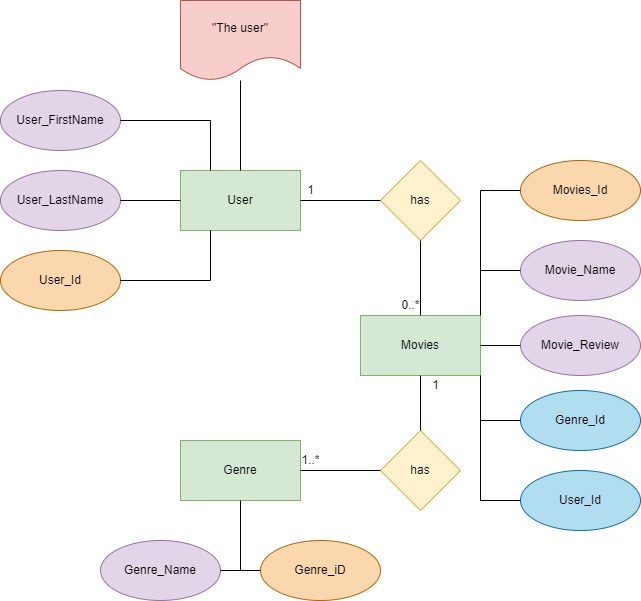

The diagram above was exported from draw.io. Its source (the exported page's mxGraphModel, read from the mxfile embedded in the PNG):
<mxGraphModel dx="1422" dy="774" grid="1" gridSize="10" guides="1" tooltips="1" connect="1" arrows="1" fold="1" page="1" pageScale="1" pageWidth="827" pageHeight="1169" math="0" shadow="0">
  <root>
    <mxCell id="0" />
    <mxCell id="1" parent="0" />
    <mxCell id="TPpONa4JVOIQ63gtqHWd-2" value="&quot;The user&quot;" style="shape=document;whiteSpace=wrap;html=1;boundedLbl=1;fillColor=#f8cecc;strokeColor=#b85450;" vertex="1" parent="1">
      <mxGeometry x="320" y="210" width="120" height="80" as="geometry" />
    </mxCell>
    <mxCell id="TPpONa4JVOIQ63gtqHWd-3" value="User" style="whiteSpace=wrap;html=1;fillColor=#d5e8d4;strokeColor=#82b366;" vertex="1" parent="1">
      <mxGeometry x="320" y="380" width="120" height="60" as="geometry" />
    </mxCell>
    <mxCell id="TPpONa4JVOIQ63gtqHWd-4" value="" style="endArrow=none;html=1;rounded=0;exitX=0.5;exitY=0;exitDx=0;exitDy=0;" edge="1" parent="1" source="TPpONa4JVOIQ63gtqHWd-3" target="TPpONa4JVOIQ63gtqHWd-2">
      <mxGeometry width="50" height="50" relative="1" as="geometry">
        <mxPoint x="370" y="360" as="sourcePoint" />
        <mxPoint x="420" y="310" as="targetPoint" />
      </mxGeometry>
    </mxCell>
    <mxCell id="TPpONa4JVOIQ63gtqHWd-5" value="Genre" style="whiteSpace=wrap;html=1;fillColor=#d5e8d4;strokeColor=#82b366;" vertex="1" parent="1">
      <mxGeometry x="320" y="650" width="120" height="60" as="geometry" />
    </mxCell>
    <mxCell id="TPpONa4JVOIQ63gtqHWd-6" value="Movies" style="whiteSpace=wrap;html=1;fillColor=#d5e8d4;strokeColor=#82b366;" vertex="1" parent="1">
      <mxGeometry x="500" y="525" width="120" height="60" as="geometry" />
    </mxCell>
    <mxCell id="TPpONa4JVOIQ63gtqHWd-8" value="has" style="rhombus;whiteSpace=wrap;html=1;fillColor=#fff2cc;strokeColor=#d6b656;" vertex="1" parent="1">
      <mxGeometry x="520" y="370" width="80" height="80" as="geometry" />
    </mxCell>
    <mxCell id="TPpONa4JVOIQ63gtqHWd-9" value="User_FirstName" style="ellipse;whiteSpace=wrap;html=1;fillColor=#e1d5e7;strokeColor=#9673a6;" vertex="1" parent="1">
      <mxGeometry x="140" y="300" width="120" height="60" as="geometry" />
    </mxCell>
    <mxCell id="TPpONa4JVOIQ63gtqHWd-10" value="User_Id" style="ellipse;whiteSpace=wrap;html=1;fillColor=#fad7ac;strokeColor=#b46504;" vertex="1" parent="1">
      <mxGeometry x="140" y="460" width="120" height="60" as="geometry" />
    </mxCell>
    <mxCell id="TPpONa4JVOIQ63gtqHWd-11" value="User_LastName" style="ellipse;whiteSpace=wrap;html=1;fillColor=#e1d5e7;strokeColor=#9673a6;" vertex="1" parent="1">
      <mxGeometry x="140" y="380" width="120" height="60" as="geometry" />
    </mxCell>
    <mxCell id="TPpONa4JVOIQ63gtqHWd-12" value="" style="endArrow=none;html=1;rounded=0;entryX=1;entryY=0.5;entryDx=0;entryDy=0;exitX=0.25;exitY=1;exitDx=0;exitDy=0;" edge="1" parent="1" source="TPpONa4JVOIQ63gtqHWd-3" target="TPpONa4JVOIQ63gtqHWd-10">
      <mxGeometry width="50" height="50" relative="1" as="geometry">
        <mxPoint x="400" y="550" as="sourcePoint" />
        <mxPoint x="450" y="500" as="targetPoint" />
        <Array as="points">
          <mxPoint x="350" y="490" />
        </Array>
      </mxGeometry>
    </mxCell>
    <mxCell id="TPpONa4JVOIQ63gtqHWd-13" value="" style="endArrow=none;html=1;rounded=0;entryX=0;entryY=0.5;entryDx=0;entryDy=0;exitX=1;exitY=0.5;exitDx=0;exitDy=0;" edge="1" parent="1" source="TPpONa4JVOIQ63gtqHWd-11" target="TPpONa4JVOIQ63gtqHWd-3">
      <mxGeometry width="50" height="50" relative="1" as="geometry">
        <mxPoint x="400" y="550" as="sourcePoint" />
        <mxPoint x="450" y="500" as="targetPoint" />
      </mxGeometry>
    </mxCell>
    <mxCell id="TPpONa4JVOIQ63gtqHWd-14" value="" style="endArrow=none;html=1;rounded=0;entryX=1;entryY=0.5;entryDx=0;entryDy=0;exitX=0.25;exitY=0;exitDx=0;exitDy=0;" edge="1" parent="1" source="TPpONa4JVOIQ63gtqHWd-3" target="TPpONa4JVOIQ63gtqHWd-9">
      <mxGeometry width="50" height="50" relative="1" as="geometry">
        <mxPoint x="400" y="550" as="sourcePoint" />
        <mxPoint x="450" y="500" as="targetPoint" />
        <Array as="points">
          <mxPoint x="350" y="330" />
        </Array>
      </mxGeometry>
    </mxCell>
    <mxCell id="TPpONa4JVOIQ63gtqHWd-15" value="" style="endArrow=none;html=1;rounded=0;entryX=1;entryY=0.5;entryDx=0;entryDy=0;exitX=0;exitY=0.5;exitDx=0;exitDy=0;" edge="1" parent="1" source="TPpONa4JVOIQ63gtqHWd-8" target="TPpONa4JVOIQ63gtqHWd-3">
      <mxGeometry width="50" height="50" relative="1" as="geometry">
        <mxPoint x="400" y="550" as="sourcePoint" />
        <mxPoint x="450" y="500" as="targetPoint" />
      </mxGeometry>
    </mxCell>
    <mxCell id="TPpONa4JVOIQ63gtqHWd-16" value="" style="endArrow=none;html=1;rounded=0;entryX=0.5;entryY=1;entryDx=0;entryDy=0;exitX=0.5;exitY=0;exitDx=0;exitDy=0;" edge="1" parent="1" source="TPpONa4JVOIQ63gtqHWd-6" target="TPpONa4JVOIQ63gtqHWd-8">
      <mxGeometry width="50" height="50" relative="1" as="geometry">
        <mxPoint x="400" y="550" as="sourcePoint" />
        <mxPoint x="490" y="470" as="targetPoint" />
      </mxGeometry>
    </mxCell>
    <mxCell id="TPpONa4JVOIQ63gtqHWd-17" value="Movies_Id" style="ellipse;whiteSpace=wrap;html=1;fillColor=#fad7ac;strokeColor=#b46504;" vertex="1" parent="1">
      <mxGeometry x="660" y="370" width="120" height="60" as="geometry" />
    </mxCell>
    <mxCell id="TPpONa4JVOIQ63gtqHWd-18" value="User_Id" style="ellipse;whiteSpace=wrap;html=1;fillColor=#b1ddf0;strokeColor=#10739e;" vertex="1" parent="1">
      <mxGeometry x="660" y="680" width="120" height="60" as="geometry" />
    </mxCell>
    <mxCell id="TPpONa4JVOIQ63gtqHWd-19" value="Genre_Id" style="ellipse;whiteSpace=wrap;html=1;fillColor=#b1ddf0;strokeColor=#10739e;" vertex="1" parent="1">
      <mxGeometry x="660" y="600" width="120" height="60" as="geometry" />
    </mxCell>
    <mxCell id="TPpONa4JVOIQ63gtqHWd-20" value="Movie_Name" style="ellipse;whiteSpace=wrap;html=1;fillColor=#e1d5e7;strokeColor=#9673a6;" vertex="1" parent="1">
      <mxGeometry x="660" y="450" width="120" height="60" as="geometry" />
    </mxCell>
    <mxCell id="TPpONa4JVOIQ63gtqHWd-21" value="Movie_Review" style="ellipse;whiteSpace=wrap;html=1;fillColor=#e1d5e7;strokeColor=#9673a6;" vertex="1" parent="1">
      <mxGeometry x="660" y="525" width="120" height="60" as="geometry" />
    </mxCell>
    <mxCell id="TPpONa4JVOIQ63gtqHWd-22" value="" style="endArrow=none;html=1;rounded=0;entryX=0;entryY=0.5;entryDx=0;entryDy=0;" edge="1" parent="1" target="TPpONa4JVOIQ63gtqHWd-17">
      <mxGeometry width="50" height="50" relative="1" as="geometry">
        <mxPoint x="620" y="480" as="sourcePoint" />
        <mxPoint x="450" y="500" as="targetPoint" />
        <Array as="points">
          <mxPoint x="620" y="400" />
          <mxPoint x="630" y="400" />
        </Array>
      </mxGeometry>
    </mxCell>
    <mxCell id="TPpONa4JVOIQ63gtqHWd-26" value="" style="endArrow=none;html=1;rounded=0;entryX=0;entryY=0.5;entryDx=0;entryDy=0;exitX=1;exitY=0;exitDx=0;exitDy=0;" edge="1" parent="1" source="TPpONa4JVOIQ63gtqHWd-6" target="TPpONa4JVOIQ63gtqHWd-20">
      <mxGeometry width="50" height="50" relative="1" as="geometry">
        <mxPoint x="400" y="550" as="sourcePoint" />
        <mxPoint x="450" y="500" as="targetPoint" />
        <Array as="points">
          <mxPoint x="620" y="480" />
        </Array>
      </mxGeometry>
    </mxCell>
    <mxCell id="TPpONa4JVOIQ63gtqHWd-27" value="" style="endArrow=none;html=1;rounded=0;entryX=0;entryY=0.5;entryDx=0;entryDy=0;exitX=1;exitY=0.5;exitDx=0;exitDy=0;" edge="1" parent="1" source="TPpONa4JVOIQ63gtqHWd-6" target="TPpONa4JVOIQ63gtqHWd-21">
      <mxGeometry width="50" height="50" relative="1" as="geometry">
        <mxPoint x="400" y="550" as="sourcePoint" />
        <mxPoint x="450" y="500" as="targetPoint" />
      </mxGeometry>
    </mxCell>
    <mxCell id="TPpONa4JVOIQ63gtqHWd-28" value="" style="endArrow=none;html=1;rounded=0;entryX=0;entryY=0.5;entryDx=0;entryDy=0;exitX=1;exitY=1;exitDx=0;exitDy=0;" edge="1" parent="1" source="TPpONa4JVOIQ63gtqHWd-6" target="TPpONa4JVOIQ63gtqHWd-19">
      <mxGeometry width="50" height="50" relative="1" as="geometry">
        <mxPoint x="400" y="550" as="sourcePoint" />
        <mxPoint x="450" y="500" as="targetPoint" />
        <Array as="points">
          <mxPoint x="620" y="630" />
        </Array>
      </mxGeometry>
    </mxCell>
    <mxCell id="TPpONa4JVOIQ63gtqHWd-29" value="" style="endArrow=none;html=1;rounded=0;exitX=0;exitY=0.5;exitDx=0;exitDy=0;" edge="1" parent="1" source="TPpONa4JVOIQ63gtqHWd-18">
      <mxGeometry width="50" height="50" relative="1" as="geometry">
        <mxPoint x="400" y="550" as="sourcePoint" />
        <mxPoint x="620" y="630" as="targetPoint" />
        <Array as="points">
          <mxPoint x="620" y="710" />
        </Array>
      </mxGeometry>
    </mxCell>
    <mxCell id="TPpONa4JVOIQ63gtqHWd-30" value="has" style="rhombus;whiteSpace=wrap;html=1;fillColor=#fff2cc;strokeColor=#d6b656;" vertex="1" parent="1">
      <mxGeometry x="520" y="640" width="80" height="80" as="geometry" />
    </mxCell>
    <mxCell id="TPpONa4JVOIQ63gtqHWd-31" value="" style="endArrow=none;html=1;rounded=0;entryX=0.5;entryY=1;entryDx=0;entryDy=0;exitX=0.5;exitY=0;exitDx=0;exitDy=0;" edge="1" parent="1" source="TPpONa4JVOIQ63gtqHWd-30" target="TPpONa4JVOIQ63gtqHWd-6">
      <mxGeometry width="50" height="50" relative="1" as="geometry">
        <mxPoint x="400" y="550" as="sourcePoint" />
        <mxPoint x="450" y="500" as="targetPoint" />
      </mxGeometry>
    </mxCell>
    <mxCell id="TPpONa4JVOIQ63gtqHWd-32" value="" style="endArrow=none;html=1;rounded=0;entryX=0;entryY=0.5;entryDx=0;entryDy=0;exitX=1;exitY=0.5;exitDx=0;exitDy=0;" edge="1" parent="1" source="TPpONa4JVOIQ63gtqHWd-5" target="TPpONa4JVOIQ63gtqHWd-30">
      <mxGeometry width="50" height="50" relative="1" as="geometry">
        <mxPoint x="400" y="550" as="sourcePoint" />
        <mxPoint x="450" y="500" as="targetPoint" />
      </mxGeometry>
    </mxCell>
    <mxCell id="TPpONa4JVOIQ63gtqHWd-34" value="Genre_Name" style="ellipse;whiteSpace=wrap;html=1;fillColor=#e1d5e7;strokeColor=#9673a6;" vertex="1" parent="1">
      <mxGeometry x="240" y="750" width="120" height="60" as="geometry" />
    </mxCell>
    <mxCell id="TPpONa4JVOIQ63gtqHWd-35" value="Genre_iD" style="ellipse;whiteSpace=wrap;html=1;fillColor=#fad7ac;strokeColor=#b46504;" vertex="1" parent="1">
      <mxGeometry x="400" y="750" width="120" height="60" as="geometry" />
    </mxCell>
    <mxCell id="TPpONa4JVOIQ63gtqHWd-36" value="" style="endArrow=none;html=1;rounded=0;exitX=1;exitY=0.5;exitDx=0;exitDy=0;" edge="1" parent="1" source="TPpONa4JVOIQ63gtqHWd-34" target="TPpONa4JVOIQ63gtqHWd-35">
      <mxGeometry width="50" height="50" relative="1" as="geometry">
        <mxPoint x="400" y="620" as="sourcePoint" />
        <mxPoint x="450" y="570" as="targetPoint" />
      </mxGeometry>
    </mxCell>
    <mxCell id="TPpONa4JVOIQ63gtqHWd-38" value="" style="endArrow=none;html=1;rounded=0;exitX=0.5;exitY=1;exitDx=0;exitDy=0;" edge="1" parent="1" source="TPpONa4JVOIQ63gtqHWd-5">
      <mxGeometry width="50" height="50" relative="1" as="geometry">
        <mxPoint x="400" y="620" as="sourcePoint" />
        <mxPoint x="380" y="780" as="targetPoint" />
      </mxGeometry>
    </mxCell>
    <mxCell id="TPpONa4JVOIQ63gtqHWd-39" value="1" style="text;html=1;align=center;verticalAlign=middle;resizable=0;points=[];autosize=1;strokeColor=none;fillColor=none;" vertex="1" parent="1">
      <mxGeometry x="440" y="390" width="20" height="20" as="geometry" />
    </mxCell>
    <mxCell id="TPpONa4JVOIQ63gtqHWd-40" value="0..*" style="text;html=1;align=center;verticalAlign=middle;resizable=0;points=[];autosize=1;strokeColor=none;fillColor=none;" vertex="1" parent="1">
      <mxGeometry x="535" y="505" width="30" height="20" as="geometry" />
    </mxCell>
    <mxCell id="TPpONa4JVOIQ63gtqHWd-41" value="1" style="text;html=1;align=center;verticalAlign=middle;resizable=0;points=[];autosize=1;strokeColor=none;fillColor=none;" vertex="1" parent="1">
      <mxGeometry x="565" y="585" width="20" height="20" as="geometry" />
    </mxCell>
    <mxCell id="TPpONa4JVOIQ63gtqHWd-42" value="1..*" style="text;html=1;align=center;verticalAlign=middle;resizable=0;points=[];autosize=1;strokeColor=none;fillColor=none;" vertex="1" parent="1">
      <mxGeometry x="435" y="660" width="30" height="20" as="geometry" />
    </mxCell>
  </root>
</mxGraphModel>